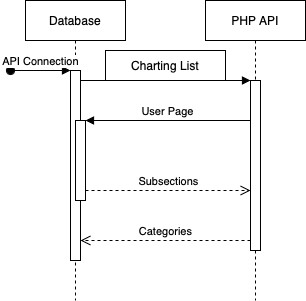

The diagram above was exported from draw.io. Its source (the exported page's mxGraphModel, read from the mxfile embedded in the PNG):
<mxGraphModel dx="721" dy="485" grid="1" gridSize="10" guides="1" tooltips="1" connect="1" arrows="1" fold="1" page="1" pageScale="1" pageWidth="850" pageHeight="1100" math="0" shadow="0">
  <root>
    <mxCell id="0" />
    <mxCell id="1" parent="0" />
    <mxCell id="aM9ryv3xv72pqoxQDRHE-1" value="Database" style="shape=umlLifeline;perimeter=lifelinePerimeter;whiteSpace=wrap;html=1;container=0;dropTarget=0;collapsible=0;recursiveResize=0;outlineConnect=0;portConstraint=eastwest;newEdgeStyle={&quot;edgeStyle&quot;:&quot;elbowEdgeStyle&quot;,&quot;elbow&quot;:&quot;vertical&quot;,&quot;curved&quot;:0,&quot;rounded&quot;:0};" parent="1" vertex="1">
      <mxGeometry x="40" y="40" width="100" height="300" as="geometry" />
    </mxCell>
    <mxCell id="aM9ryv3xv72pqoxQDRHE-2" value="" style="html=1;points=[];perimeter=orthogonalPerimeter;outlineConnect=0;targetShapes=umlLifeline;portConstraint=eastwest;newEdgeStyle={&quot;edgeStyle&quot;:&quot;elbowEdgeStyle&quot;,&quot;elbow&quot;:&quot;vertical&quot;,&quot;curved&quot;:0,&quot;rounded&quot;:0};" parent="aM9ryv3xv72pqoxQDRHE-1" vertex="1">
      <mxGeometry x="45" y="70" width="10" height="190" as="geometry" />
    </mxCell>
    <mxCell id="aM9ryv3xv72pqoxQDRHE-3" value="API Connection" style="html=1;verticalAlign=bottom;startArrow=oval;endArrow=block;startSize=8;edgeStyle=elbowEdgeStyle;elbow=vertical;curved=0;rounded=0;" parent="aM9ryv3xv72pqoxQDRHE-1" target="aM9ryv3xv72pqoxQDRHE-2" edge="1">
      <mxGeometry relative="1" as="geometry">
        <mxPoint x="-15" y="70" as="sourcePoint" />
      </mxGeometry>
    </mxCell>
    <mxCell id="aM9ryv3xv72pqoxQDRHE-4" value="" style="html=1;points=[];perimeter=orthogonalPerimeter;outlineConnect=0;targetShapes=umlLifeline;portConstraint=eastwest;newEdgeStyle={&quot;edgeStyle&quot;:&quot;elbowEdgeStyle&quot;,&quot;elbow&quot;:&quot;vertical&quot;,&quot;curved&quot;:0,&quot;rounded&quot;:0};" parent="aM9ryv3xv72pqoxQDRHE-1" vertex="1">
      <mxGeometry x="50" y="120" width="10" height="80" as="geometry" />
    </mxCell>
    <mxCell id="aM9ryv3xv72pqoxQDRHE-5" value="PHP API" style="shape=umlLifeline;perimeter=lifelinePerimeter;whiteSpace=wrap;html=1;container=0;dropTarget=0;collapsible=0;recursiveResize=0;outlineConnect=0;portConstraint=eastwest;newEdgeStyle={&quot;edgeStyle&quot;:&quot;elbowEdgeStyle&quot;,&quot;elbow&quot;:&quot;vertical&quot;,&quot;curved&quot;:0,&quot;rounded&quot;:0};" parent="1" vertex="1">
      <mxGeometry x="220" y="40" width="100" height="300" as="geometry" />
    </mxCell>
    <mxCell id="aM9ryv3xv72pqoxQDRHE-6" value="" style="html=1;points=[];perimeter=orthogonalPerimeter;outlineConnect=0;targetShapes=umlLifeline;portConstraint=eastwest;newEdgeStyle={&quot;edgeStyle&quot;:&quot;elbowEdgeStyle&quot;,&quot;elbow&quot;:&quot;vertical&quot;,&quot;curved&quot;:0,&quot;rounded&quot;:0};" parent="aM9ryv3xv72pqoxQDRHE-5" vertex="1">
      <mxGeometry x="45" y="80" width="10" height="170" as="geometry" />
    </mxCell>
    <mxCell id="aM9ryv3xv72pqoxQDRHE-7" value="dispatch" style="html=1;verticalAlign=bottom;endArrow=block;edgeStyle=elbowEdgeStyle;elbow=vertical;curved=0;rounded=0;" parent="1" source="aM9ryv3xv72pqoxQDRHE-2" target="aM9ryv3xv72pqoxQDRHE-6" edge="1">
      <mxGeometry relative="1" as="geometry">
        <mxPoint x="195" y="130" as="sourcePoint" />
        <Array as="points">
          <mxPoint x="180" y="120" />
        </Array>
        <mxPoint as="offset" />
      </mxGeometry>
    </mxCell>
    <mxCell id="aM9ryv3xv72pqoxQDRHE-8" value="Categories" style="html=1;verticalAlign=bottom;endArrow=open;dashed=1;endSize=8;edgeStyle=elbowEdgeStyle;elbow=vertical;curved=0;rounded=0;" parent="1" source="aM9ryv3xv72pqoxQDRHE-6" target="aM9ryv3xv72pqoxQDRHE-2" edge="1">
      <mxGeometry relative="1" as="geometry">
        <mxPoint x="195" y="205" as="targetPoint" />
        <Array as="points">
          <mxPoint x="190" y="280" />
        </Array>
      </mxGeometry>
    </mxCell>
    <mxCell id="aM9ryv3xv72pqoxQDRHE-9" value="User Page" style="html=1;verticalAlign=bottom;endArrow=block;edgeStyle=elbowEdgeStyle;elbow=vertical;curved=0;rounded=0;" parent="1" source="aM9ryv3xv72pqoxQDRHE-6" target="aM9ryv3xv72pqoxQDRHE-4" edge="1">
      <mxGeometry relative="1" as="geometry">
        <mxPoint x="175" y="160" as="sourcePoint" />
        <Array as="points">
          <mxPoint x="190" y="160" />
        </Array>
      </mxGeometry>
    </mxCell>
    <mxCell id="aM9ryv3xv72pqoxQDRHE-10" value="Subsections" style="html=1;verticalAlign=bottom;endArrow=open;dashed=1;endSize=8;edgeStyle=elbowEdgeStyle;elbow=vertical;curved=0;rounded=0;" parent="1" source="aM9ryv3xv72pqoxQDRHE-4" target="aM9ryv3xv72pqoxQDRHE-6" edge="1">
      <mxGeometry relative="1" as="geometry">
        <mxPoint x="175" y="235" as="targetPoint" />
        <Array as="points">
          <mxPoint x="180" y="230" />
        </Array>
      </mxGeometry>
    </mxCell>
    <mxCell id="nIVe0htKgsajyAm5SaIn-2" value="Charting List" style="whiteSpace=wrap;html=1;" vertex="1" parent="1">
      <mxGeometry x="120" y="90" width="120" height="30" as="geometry" />
    </mxCell>
  </root>
</mxGraphModel>